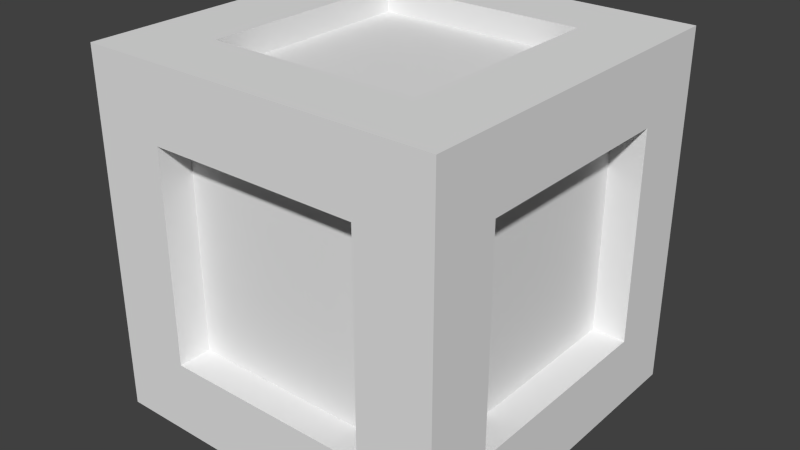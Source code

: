 # Source: woodCrate.blend  (saved by Blender 2.71.0; exported with 4.5.12 LTS)
import bpy
from mathutils import Matrix  # noqa: F401  (used for matrix-valued properties, if any)

bpy.ops.wm.read_factory_settings(use_empty=True)
scene = bpy.context.scene
scene.name = 'Scene'

# ---- collections
col_collection_1 = bpy.data.collections.new('Collection 1'); scene.collection.children.link(col_collection_1)

# ---- world
world_world = bpy.data.worlds.new('World'); scene.world = world_world
world_world.color = (0.05088, 0.05088, 0.05088)
world_world.use_sun_shadow = False
world_world.sun_shadow_jitter_overblur = 0.0
world_world.cycles.sampling_method = 'MANUAL'
world_world.cycles.sample_map_resolution = 256

# ---- meshes
me_cube_001 = bpy.data.meshes.new('Cube.001')
me_cube_001.from_pydata([(-1.0, -1.0, -1.0), (-1.0, 1.0, -1.0), (1.0, 1.0, -1.0), (1.0, -1.0, -1.0), (-1.0, -1.0, 1.0), (-1.0, 1.0, 1.0), (1.0, 1.0, 1.0), (1.0, -1.0, 1.0), (-1.0, -0.6135, 1.0), (-1.0, -0.6135, -1.0), (1.0, -0.6135, 1.0), (1.0, -0.6135, -1.0), (-1.0, 0.6083, 1.0), (1.0, 0.6083, -1.0), (-1.0, 0.6083, -1.0), (1.0, 0.6083, 1.0), (-0.5902, 1.0, 1.0), (-0.5902, 1.0, -1.0), (-0.5902, -1.0, 1.0), (-0.5902, -1.0, -1.0), (-0.5902, -0.6135, -1.0), (-0.5902, -0.6135, 1.0), (-0.5902, 0.6083, -1.0), (-0.5902, 0.6083, 1.0), (0.5854, 1.0, 1.0), (0.5854, -1.0, -1.0), (0.5854, -0.6135, -1.0), (0.5854, 0.6083, -1.0), (0.5854, 1.0, -1.0), (0.5854, -1.0, 1.0), (0.5854, -0.6135, 1.0), (0.5854, 0.6083, 1.0), (-1.0, -1.0, 0.5974), (-1.0, 1.0, 0.5974), (1.0, 1.0, 0.5974), (1.0, -1.0, 0.5974), (-1.0, -0.6135, 0.5974), (1.0, -0.6135, 0.5974), (-1.0, 0.6083, 0.5974), (1.0, 0.6083, 0.5974), (-0.5902, 1.0, 0.5974), (-0.5902, -1.0, 0.5974), (0.5854, 1.0, 0.5974), (0.5854, -1.0, 0.5974), (-1.0, 1.0, -0.5881), (1.0, 1.0, -0.5881), (1.0, -1.0, -0.5881), (-1.0, -0.6135, -0.5881), (1.0, -0.6135, -0.5881), (-1.0, 0.6083, -0.5881), (1.0, 0.6083, -0.5881), (-0.5902, 1.0, -0.5881), (-0.5902, -1.0, -0.5881), (0.5854, 1.0, -0.5881), (0.5854, -1.0, -0.5881), (-1.0, -1.0, -0.5881), (-0.5902, -0.8148, 0.5974), (0.5854, -0.8148, 0.5974), (-0.5902, -0.8148, -0.5881), (0.5854, -0.8148, -0.5881), (-0.5902, -0.6135, 0.8592), (-0.5902, 0.6083, 0.8592), (0.5854, -0.6135, 0.8592), (0.5854, 0.6083, 0.8592), (0.8137, -0.6135, 0.5974), (0.8137, 0.6083, 0.5974), (0.8137, -0.6135, -0.5881), (0.8137, 0.6083, -0.5881), (-0.5902, 0.7758, 0.5974), (0.5854, 0.7758, 0.5974), (-0.5902, 0.7758, -0.5881), (0.5854, 0.7758, -0.5881), (-0.5902, -0.6135, -0.812), (-0.5902, 0.6083, -0.812), (0.5854, -0.6135, -0.812), (0.5854, 0.6083, -0.812), (-0.7747, -0.6135, 0.5974), (-0.7747, 0.6083, 0.5974), (-0.7747, -0.6135, -0.5881), (-0.7747, 0.6083, -0.5881)], [], [(49, 44, 1, 14), (53, 45, 2, 28), (48, 46, 3, 11), (52, 55, 0, 19), (27, 28, 2, 13), (23, 16, 5, 12), (55, 47, 9, 0), (50, 48, 11, 13), (25, 26, 11, 3), (18, 21, 8, 4), (47, 49, 14, 9), (26, 27, 13, 11), (21, 23, 12, 8), (45, 50, 13, 2), (44, 51, 17, 1), (54, 52, 19, 25), (14, 1, 17, 22), (31, 24, 16, 23), (0, 9, 20, 19), (29, 30, 21, 18), (9, 14, 22, 20), (30, 31, 63, 62), (51, 53, 28, 17), (22, 17, 28, 27), (19, 20, 26, 25), (27, 26, 74, 75), (46, 54, 25, 3), (15, 6, 24, 31), (7, 10, 30, 29), (10, 15, 31, 30), (12, 5, 33, 38), (24, 6, 34, 42), (10, 7, 35, 37), (18, 4, 32, 41), (4, 8, 36, 32), (15, 10, 37, 39), (8, 12, 38, 36), (6, 15, 39, 34), (5, 16, 40, 33), (29, 18, 41, 43), (16, 24, 42, 40), (7, 29, 43, 35), (38, 33, 44, 49), (42, 34, 45, 53), (37, 35, 46, 48), (41, 32, 55, 52), (32, 36, 47, 55), (48, 50, 67, 66), (49, 47, 78, 79), (34, 39, 50, 45), (33, 40, 51, 44), (52, 54, 59, 58), (53, 51, 70, 71), (35, 43, 54, 46), (57, 56, 58, 59), (54, 43, 57, 59), (41, 52, 58, 56), (43, 41, 56, 57), (62, 63, 61, 60), (31, 23, 61, 63), (21, 30, 62, 60), (23, 21, 60, 61), (65, 64, 66, 67), (50, 39, 65, 67), (37, 48, 66, 64), (39, 37, 64, 65), (68, 69, 71, 70), (42, 53, 71, 69), (51, 40, 68, 70), (40, 42, 69, 68), (72, 73, 75, 74), (22, 27, 75, 73), (26, 20, 72, 74), (20, 22, 73, 72), (76, 77, 79, 78), (38, 49, 79, 77), (47, 36, 76, 78), (36, 38, 77, 76)])
_uv = me_cube_001.uv_layers.new(name='UVMap')
_uv.uv.foreach_set('vector', [0.5156, 0.6608, 0.5156, 0.6471, 0.53, 0.6471, 0.53, 0.6608, 0.4457, 0.6616, 0.4457, 0.6471, 0.4601, 0.6471, 0.4601, 0.6616, 0.4466, 0.7725, 0.4601, 0.7725, 0.4601, 0.7869, 0.4466, 0.7869, 0.5157, 0.7725, 0.53, 0.7725, 0.53, 0.7869, 0.5157, 0.7869, 0.5437, 0.6616, 0.53, 0.6616, 0.53, 0.6471, 0.5437, 0.6471, 0.4464, 0.8425, 0.4601, 0.8425, 0.4601, 0.8569, 0.4464, 0.8569, 0.5156, 0.717, 0.5156, 0.7035, 0.53, 0.7035, 0.53, 0.717, 0.4039, 0.7725, 0.4466, 0.7725, 0.4466, 0.7869, 0.4039, 0.7869, 0.6, 0.6616, 0.5864, 0.6616, 0.5864, 0.6471, 0.6, 0.6471, 0.3902, 0.8425, 0.4037, 0.8425, 0.4037, 0.8569, 0.3902, 0.8569, 0.5156, 0.7035, 0.5156, 0.6608, 0.53, 0.6608, 0.53, 0.7035, 0.5864, 0.6616, 0.5437, 0.6616, 0.5437, 0.6471, 0.5864, 0.6471, 0.4037, 0.8425, 0.4464, 0.8425, 0.4464, 0.8569, 0.4037, 0.8569, 0.3902, 0.7725, 0.4039, 0.7725, 0.4039, 0.7869, 0.3902, 0.7869, 0.4457, 0.717, 0.4457, 0.7027, 0.4601, 0.7027, 0.4601, 0.717, 0.4746, 0.7725, 0.5157, 0.7725, 0.5157, 0.7869, 0.4746, 0.7869, 0.5437, 0.717, 0.53, 0.717, 0.53, 0.7027, 0.5437, 0.7027, 0.4464, 0.8014, 0.4601, 0.8014, 0.4601, 0.8425, 0.4464, 0.8425, 0.6, 0.717, 0.5864, 0.717, 0.5864, 0.7027, 0.6, 0.7027, 0.3902, 0.8014, 0.4037, 0.8014, 0.4037, 0.8425, 0.3902, 0.8425, 0.5864, 0.717, 0.5437, 0.717, 0.5437, 0.7027, 0.5864, 0.7027, 0.5186, 0.8297, 0.5186, 0.7869, 0.5236, 0.7869, 0.5236, 0.8297, 0.4457, 0.7027, 0.4457, 0.6616, 0.4601, 0.6616, 0.4601, 0.7027, 0.5437, 0.7027, 0.53, 0.7027, 0.53, 0.6616, 0.5437, 0.6616, 0.6, 0.7027, 0.5864, 0.7027, 0.5864, 0.6616, 0.6, 0.6616, 0.5668, 0.7585, 0.5668, 0.8012, 0.5602, 0.8012, 0.5602, 0.7585, 0.4601, 0.7725, 0.4746, 0.7725, 0.4746, 0.7869, 0.4601, 0.7869, 0.4464, 0.7869, 0.4601, 0.7869, 0.4601, 0.8014, 0.4464, 0.8014, 0.3902, 0.7869, 0.4037, 0.7869, 0.4037, 0.8014, 0.3902, 0.8014, 0.4037, 0.7869, 0.4464, 0.7869, 0.4464, 0.8014, 0.4037, 0.8014, 0.4601, 0.6608, 0.4601, 0.6471, 0.4742, 0.6471, 0.4742, 0.6608, 0.3902, 0.6616, 0.3902, 0.6471, 0.4043, 0.6471, 0.4043, 0.6616, 0.4466, 0.717, 0.4601, 0.717, 0.4601, 0.7311, 0.4466, 0.7311, 0.5157, 0.717, 0.53, 0.717, 0.53, 0.7311, 0.5157, 0.7311, 0.4601, 0.717, 0.4601, 0.7035, 0.4742, 0.7035, 0.4742, 0.717, 0.4039, 0.717, 0.4466, 0.717, 0.4466, 0.7311, 0.4039, 0.7311, 0.4601, 0.7035, 0.4601, 0.6608, 0.4742, 0.6608, 0.4742, 0.7035, 0.3902, 0.717, 0.4039, 0.717, 0.4039, 0.7311, 0.3902, 0.7311, 0.3902, 0.717, 0.3902, 0.7027, 0.4043, 0.7027, 0.4043, 0.717, 0.4746, 0.717, 0.5157, 0.717, 0.5157, 0.7311, 0.4746, 0.7311, 0.3902, 0.7027, 0.3902, 0.6616, 0.4043, 0.6616, 0.4043, 0.7027, 0.4601, 0.717, 0.4746, 0.717, 0.4746, 0.7311, 0.4601, 0.7311, 0.4742, 0.6608, 0.4742, 0.6471, 0.5156, 0.6471, 0.5156, 0.6608, 0.4043, 0.6616, 0.4043, 0.6471, 0.4457, 0.6471, 0.4457, 0.6616, 0.4466, 0.7311, 0.4601, 0.7311, 0.4601, 0.7725, 0.4466, 0.7725, 0.5157, 0.7311, 0.53, 0.7311, 0.53, 0.7725, 0.5157, 0.7725, 0.4742, 0.717, 0.4742, 0.7035, 0.5156, 0.7035, 0.5156, 0.717, 0.4731, 0.7869, 0.4731, 0.8297, 0.4666, 0.8297, 0.4666, 0.7869, 0.53, 0.8024, 0.53, 0.7597, 0.5379, 0.7597, 0.5379, 0.8024, 0.3902, 0.7311, 0.4039, 0.7311, 0.4039, 0.7725, 0.3902, 0.7725, 0.4043, 0.717, 0.4043, 0.7027, 0.4457, 0.7027, 0.4457, 0.717, 0.5186, 0.7869, 0.5186, 0.828, 0.5122, 0.828, 0.5122, 0.7869, 0.3264, 0.9342, 0.3264, 0.6853, 0.5752, 0.6853, 0.5752, 0.9342, 0.4601, 0.7311, 0.4746, 0.7311, 0.4746, 0.7725, 0.4601, 0.7725, 0.5632, 0.1422, 0.6568, 0.1422, 0.6568, 0.2791, 0.5632, 0.2791, 0.4927, 0.8284, 0.4927, 0.7869, 0.4992, 0.7869, 0.4992, 0.8284, 0.4992, 0.8284, 0.4992, 0.7869, 0.5057, 0.7869, 0.5057, 0.8284, 0.5057, 0.828, 0.5057, 0.7869, 0.5122, 0.7869, 0.5122, 0.828, 0.5624, 0.2833, 0.5624, 0.4245, 0.4688, 0.4245, 0.4688, 0.2833, 0.573, 0.717, 0.573, 0.7581, 0.568, 0.7581, 0.568, 0.717, 0.5236, 0.828, 0.5236, 0.7869, 0.5285, 0.7869, 0.5285, 0.828, 0.5668, 0.8012, 0.5668, 0.7585, 0.5717, 0.7585, 0.5717, 0.8012, 0.4688, 0.2833, 0.4688, 0.1422, 0.5632, 0.1422, 0.5632, 0.2833, 0.4862, 0.8284, 0.4862, 0.7869, 0.4927, 0.7869, 0.4927, 0.8284, 0.4862, 0.7869, 0.4862, 0.8284, 0.4797, 0.8284, 0.4797, 0.7869, 0.4666, 0.7869, 0.4666, 0.8297, 0.4601, 0.8297, 0.4601, 0.7869, 0.5624, 0.2833, 0.656, 0.2833, 0.656, 0.4203, 0.5624, 0.4203, 0.5536, 0.717, 0.5536, 0.7585, 0.5458, 0.7585, 0.5458, 0.717, 0.5458, 0.7999, 0.5458, 0.7585, 0.5536, 0.7585, 0.5536, 0.7999, 0.5615, 0.717, 0.5615, 0.7581, 0.5536, 0.7581, 0.5536, 0.717, 0.3745, 0.4245, 0.3745, 0.2833, 0.468, 0.2833, 0.468, 0.4245, 0.4731, 0.828, 0.4731, 0.7869, 0.4797, 0.7869, 0.4797, 0.828, 0.568, 0.717, 0.568, 0.7581, 0.5615, 0.7581, 0.5615, 0.717, 0.5602, 0.7585, 0.5602, 0.8012, 0.5536, 0.8012, 0.5536, 0.7585, 0.3745, 0.2833, 0.3745, 0.1422, 0.4688, 0.1422, 0.4688, 0.2833, 0.5458, 0.7585, 0.5458, 0.7999, 0.5379, 0.7999, 0.5379, 0.7585, 0.5458, 0.717, 0.5458, 0.7585, 0.5379, 0.7585, 0.5379, 0.717, 0.53, 0.7597, 0.53, 0.717, 0.5379, 0.717, 0.5379, 0.7597])
me_cube_001.use_remesh_preserve_volume = False
me_cube_001.use_remesh_preserve_attributes = False
me_cube_001.use_mirror_vertex_groups = False
me_cube_001.update()

# ---- objects
ob_cube = bpy.data.objects.new('Cube', me_cube_001)

# ---- transforms, parenting, visibility, modifiers, constraints
ob_cube.location = (0.0, 0.0, 0.0)
ob_cube.lineart.crease_threshold = 0.0

# ---- collection membership
col_collection_1.objects.link(ob_cube)

# ---- scene / render settings (as saved in the file)
scene.frame_start = 1; scene.frame_end = 250; scene.frame_set(1)
scene.render.engine = 'BLENDER_EEVEE_NEXT'
scene.render.resolution_percentage = 50
scene.render.dither_intensity = 0.0
scene.cycles.use_denoising = False
scene.cycles.samples = 10
scene.cycles.sampling_pattern = 'TABULATED_SOBOL'
scene.cycles.light_sampling_threshold = 0.0
scene.cycles.use_adaptive_sampling = False
scene.cycles.use_light_tree = False
scene.cycles.blur_glossy = 0.0
scene.cycles.volume_bounces = 1
scene.cycles.pixel_filter_type = 'GAUSSIAN'
scene.cycles.sample_clamp_indirect = 0.0
scene.view_settings.view_transform = 'Standard'
bpy.context.view_layer.update()

# ---- added for rendering (the .blend has no active camera and no usable light): camera, sun
cam_auto = bpy.data.cameras.new('AutoCamera')
cam_auto.lens = 50.0
cam_auto.sensor_width = 36.0
cam_auto.clip_end = 1000.0
ob_auto_camera = bpy.data.objects.new('AutoCamera', cam_auto)
scene.collection.objects.link(ob_auto_camera)
ob_auto_camera.location = (3.20507, -3.84609, 2.56406)
ob_auto_camera.rotation_euler = (1.09748, -7.21219e-08, 0.694738)
scene.camera = ob_auto_camera
light_auto_sun = bpy.data.lights.new('AutoSun', 'SUN')
light_auto_sun.energy = 3.0
light_auto_sun.angle = 0.0523599
ob_auto_sun = bpy.data.objects.new('AutoSun', light_auto_sun)
scene.collection.objects.link(ob_auto_sun)
ob_auto_sun.rotation_euler = (0.872665, 0.174533, 0.523599)
bpy.context.view_layer.update()
